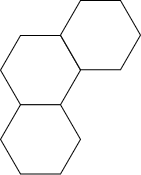

The diagram above was exported from draw.io. Its source (the exported page's mxGraphModel, read from the mxfile embedded in the PNG):
<mxGraphModel dx="574" dy="306" grid="1" gridSize="10" guides="1" tooltips="1" connect="1" arrows="1" fold="1" page="1" pageScale="1" pageWidth="850" pageHeight="1100" math="0" shadow="0">
  <root>
    <mxCell id="0" />
    <mxCell id="1" parent="0" />
    <mxCell id="2" value="" style="shape=hexagon;perimeter=hexagonPerimeter2;whiteSpace=wrap;html=1;fixedSize=1;" vertex="1" parent="1">
      <mxGeometry x="385" y="515" width="80" height="69.28" as="geometry" />
    </mxCell>
    <mxCell id="3" value="" style="shape=hexagon;perimeter=hexagonPerimeter2;whiteSpace=wrap;html=1;fixedSize=1;" vertex="1" parent="1">
      <mxGeometry x="385" y="584.28" width="80" height="69.28" as="geometry" />
    </mxCell>
    <mxCell id="4" value="" style="shape=hexagon;perimeter=hexagonPerimeter2;whiteSpace=wrap;html=1;fixedSize=1;" vertex="1" parent="1">
      <mxGeometry x="445" y="479.99999999999994" width="80" height="69.28" as="geometry" />
    </mxCell>
  </root>
</mxGraphModel>